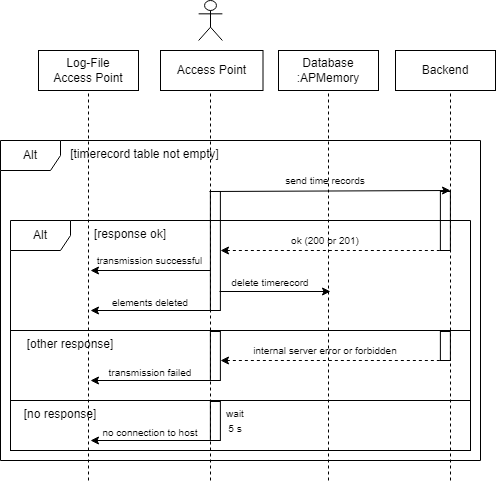

The diagram above was exported from draw.io. Its source (the exported page's mxGraphModel, read from the mxfile embedded in the PNG):
<mxGraphModel dx="1050" dy="618" grid="1" gridSize="10" guides="1" tooltips="1" connect="1" arrows="1" fold="1" page="1" pageScale="1" pageWidth="827" pageHeight="1169" math="0" shadow="0">
  <root>
    <mxCell id="0" />
    <mxCell id="1" parent="0" />
    <mxCell id="IfvtljVW9tcQVhhJVRT9-4" value="&lt;div&gt;Database&lt;/div&gt;&lt;div&gt;:APMemory&lt;/div&gt;" style="rounded=0;whiteSpace=wrap;html=1;" parent="1" vertex="1">
      <mxGeometry x="378" y="110" width="100" height="40" as="geometry" />
    </mxCell>
    <mxCell id="IfvtljVW9tcQVhhJVRT9-5" value="Backend" style="rounded=0;whiteSpace=wrap;html=1;" parent="1" vertex="1">
      <mxGeometry x="495" y="110" width="100" height="40" as="geometry" />
    </mxCell>
    <mxCell id="IfvtljVW9tcQVhhJVRT9-7" value="" style="endArrow=none;dashed=1;html=1;rounded=0;entryX=0.5;entryY=1;entryDx=0;entryDy=0;" parent="1" target="IfvtljVW9tcQVhhJVRT9-4" edge="1">
      <mxGeometry width="50" height="50" relative="1" as="geometry">
        <mxPoint x="428" y="540" as="sourcePoint" />
        <mxPoint x="430" y="219" as="targetPoint" />
      </mxGeometry>
    </mxCell>
    <mxCell id="IfvtljVW9tcQVhhJVRT9-8" value="" style="shape=umlActor;verticalLabelPosition=bottom;verticalAlign=top;html=1;outlineConnect=0;" parent="1" vertex="1">
      <mxGeometry x="298.13" y="60" width="23.75" height="40" as="geometry" />
    </mxCell>
    <mxCell id="IfvtljVW9tcQVhhJVRT9-9" value="" style="endArrow=none;dashed=1;html=1;rounded=0;" parent="1" edge="1">
      <mxGeometry width="50" height="50" relative="1" as="geometry">
        <mxPoint x="310" y="540" as="sourcePoint" />
        <mxPoint x="310" y="150" as="targetPoint" />
      </mxGeometry>
    </mxCell>
    <mxCell id="IfvtljVW9tcQVhhJVRT9-11" value="" style="endArrow=none;dashed=1;html=1;rounded=0;entryX=0.5;entryY=1;entryDx=0;entryDy=0;" parent="1" edge="1">
      <mxGeometry width="50" height="50" relative="1" as="geometry">
        <mxPoint x="550" y="540" as="sourcePoint" />
        <mxPoint x="550" y="150" as="targetPoint" />
      </mxGeometry>
    </mxCell>
    <mxCell id="IfvtljVW9tcQVhhJVRT9-14" value="Access Point" style="rounded=0;whiteSpace=wrap;html=1;" parent="1" vertex="1">
      <mxGeometry x="260" y="110" width="102.5" height="40" as="geometry" />
    </mxCell>
    <mxCell id="IfvtljVW9tcQVhhJVRT9-154" value="" style="endArrow=classic;html=1;rounded=0;" parent="1" edge="1">
      <mxGeometry width="50" height="50" relative="1" as="geometry">
        <mxPoint x="309" y="251" as="sourcePoint" />
        <mxPoint x="550" y="250" as="targetPoint" />
      </mxGeometry>
    </mxCell>
    <mxCell id="IfvtljVW9tcQVhhJVRT9-155" value="&lt;span style=&quot;font-size: 10px;&quot;&gt;send time records&lt;/span&gt;" style="text;html=1;align=center;verticalAlign=middle;whiteSpace=wrap;rounded=0;" parent="1" vertex="1">
      <mxGeometry x="340" y="225" width="170" height="30" as="geometry" />
    </mxCell>
    <mxCell id="IfvtljVW9tcQVhhJVRT9-156" value="Alt" style="shape=umlFrame;whiteSpace=wrap;html=1;pointerEvents=0;" parent="1" vertex="1">
      <mxGeometry x="100" y="200" width="480" height="320" as="geometry" />
    </mxCell>
    <mxCell id="IfvtljVW9tcQVhhJVRT9-158" value="[timerecord table not empty]" style="text;html=1;align=center;verticalAlign=middle;whiteSpace=wrap;rounded=0;" parent="1" vertex="1">
      <mxGeometry x="158.88" y="199" width="171.12" height="30" as="geometry" />
    </mxCell>
    <mxCell id="IfvtljVW9tcQVhhJVRT9-159" value="Alt" style="shape=umlFrame;whiteSpace=wrap;html=1;pointerEvents=0;" parent="1" vertex="1">
      <mxGeometry x="110" y="280" width="460" height="110" as="geometry" />
    </mxCell>
    <mxCell id="IfvtljVW9tcQVhhJVRT9-160" value="[response ok]" style="text;html=1;align=center;verticalAlign=middle;whiteSpace=wrap;rounded=0;" parent="1" vertex="1">
      <mxGeometry x="170" y="279" width="120" height="30" as="geometry" />
    </mxCell>
    <mxCell id="IfvtljVW9tcQVhhJVRT9-161" value="" style="html=1;points=[[0,0,0,0,5],[0,1,0,0,-5],[1,0,0,0,5],[1,1,0,0,-5]];perimeter=orthogonalPerimeter;outlineConnect=0;targetShapes=umlLifeline;portConstraint=eastwest;newEdgeStyle={&quot;curved&quot;:0,&quot;rounded&quot;:0};fillColor=none;" parent="1" vertex="1">
      <mxGeometry x="539.88" y="251" width="10" height="59" as="geometry" />
    </mxCell>
    <mxCell id="IfvtljVW9tcQVhhJVRT9-162" value="" style="html=1;points=[[0,0,0,0,5],[0,1,0,0,-5],[1,0,0,0,5],[1,1,0,0,-5]];perimeter=orthogonalPerimeter;outlineConnect=0;targetShapes=umlLifeline;portConstraint=eastwest;newEdgeStyle={&quot;curved&quot;:0,&quot;rounded&quot;:0};fillColor=none;" parent="1" vertex="1">
      <mxGeometry x="309.88" y="251" width="10" height="119" as="geometry" />
    </mxCell>
    <mxCell id="IfvtljVW9tcQVhhJVRT9-163" value="" style="endArrow=none;html=1;rounded=0;dashed=1;startArrow=classic;startFill=1;endFill=0;" parent="1" edge="1">
      <mxGeometry width="50" height="50" relative="1" as="geometry">
        <mxPoint x="320" y="310" as="sourcePoint" />
        <mxPoint x="550" y="310" as="targetPoint" />
      </mxGeometry>
    </mxCell>
    <mxCell id="IfvtljVW9tcQVhhJVRT9-164" value="&lt;span style=&quot;font-size: 10px;&quot;&gt;ok (200 or 201)&lt;/span&gt;" style="text;html=1;align=center;verticalAlign=middle;whiteSpace=wrap;rounded=0;" parent="1" vertex="1">
      <mxGeometry x="340" y="285" width="170" height="30" as="geometry" />
    </mxCell>
    <mxCell id="IfvtljVW9tcQVhhJVRT9-165" value="" style="endArrow=classic;html=1;rounded=0;" parent="1" edge="1">
      <mxGeometry width="50" height="50" relative="1" as="geometry">
        <mxPoint x="319" y="351" as="sourcePoint" />
        <mxPoint x="430" y="351" as="targetPoint" />
      </mxGeometry>
    </mxCell>
    <mxCell id="IfvtljVW9tcQVhhJVRT9-166" value="&lt;span style=&quot;font-size: 10px;&quot;&gt;delete timerecord&lt;/span&gt;" style="text;html=1;align=center;verticalAlign=middle;whiteSpace=wrap;rounded=0;" parent="1" vertex="1">
      <mxGeometry x="321" y="329" width="98" height="25" as="geometry" />
    </mxCell>
    <mxCell id="IfvtljVW9tcQVhhJVRT9-167" value="" style="rounded=0;whiteSpace=wrap;html=1;fillColor=none;" parent="1" vertex="1">
      <mxGeometry x="110" y="390" width="460" height="70" as="geometry" />
    </mxCell>
    <mxCell id="IfvtljVW9tcQVhhJVRT9-168" value="" style="html=1;points=[[0,0,0,0,5],[0,1,0,0,-5],[1,0,0,0,5],[1,1,0,0,-5]];perimeter=orthogonalPerimeter;outlineConnect=0;targetShapes=umlLifeline;portConstraint=eastwest;newEdgeStyle={&quot;curved&quot;:0,&quot;rounded&quot;:0};fillColor=none;" parent="1" vertex="1">
      <mxGeometry x="309.88" y="391" width="10" height="49" as="geometry" />
    </mxCell>
    <mxCell id="IfvtljVW9tcQVhhJVRT9-169" value="" style="html=1;points=[[0,0,0,0,5],[0,1,0,0,-5],[1,0,0,0,5],[1,1,0,0,-5]];perimeter=orthogonalPerimeter;outlineConnect=0;targetShapes=umlLifeline;portConstraint=eastwest;newEdgeStyle={&quot;curved&quot;:0,&quot;rounded&quot;:0};fillColor=none;" parent="1" vertex="1">
      <mxGeometry x="539.88" y="391" width="10" height="29" as="geometry" />
    </mxCell>
    <mxCell id="IfvtljVW9tcQVhhJVRT9-170" value="" style="endArrow=none;html=1;rounded=0;dashed=1;startArrow=classic;startFill=1;endFill=0;" parent="1" edge="1">
      <mxGeometry width="50" height="50" relative="1" as="geometry">
        <mxPoint x="320" y="420" as="sourcePoint" />
        <mxPoint x="550" y="420" as="targetPoint" />
      </mxGeometry>
    </mxCell>
    <mxCell id="IfvtljVW9tcQVhhJVRT9-171" value="[other response]" style="text;html=1;align=center;verticalAlign=middle;whiteSpace=wrap;rounded=0;" parent="1" vertex="1">
      <mxGeometry x="110" y="389" width="120" height="30" as="geometry" />
    </mxCell>
    <mxCell id="IfvtljVW9tcQVhhJVRT9-172" value="&lt;span style=&quot;font-size: 10px;&quot;&gt;internal server error or forbidden&lt;/span&gt;" style="text;html=1;align=center;verticalAlign=middle;whiteSpace=wrap;rounded=0;" parent="1" vertex="1">
      <mxGeometry x="340" y="395" width="170" height="30" as="geometry" />
    </mxCell>
    <mxCell id="IfvtljVW9tcQVhhJVRT9-173" value="" style="rounded=0;whiteSpace=wrap;html=1;fillColor=none;" parent="1" vertex="1">
      <mxGeometry x="110" y="460" width="460" height="50" as="geometry" />
    </mxCell>
    <mxCell id="IfvtljVW9tcQVhhJVRT9-174" value="" style="html=1;points=[[0,0,0,0,5],[0,1,0,0,-5],[1,0,0,0,5],[1,1,0,0,-5]];perimeter=orthogonalPerimeter;outlineConnect=0;targetShapes=umlLifeline;portConstraint=eastwest;newEdgeStyle={&quot;curved&quot;:0,&quot;rounded&quot;:0};fillColor=none;" parent="1" vertex="1">
      <mxGeometry x="309.88" y="461" width="10" height="39" as="geometry" />
    </mxCell>
    <mxCell id="IfvtljVW9tcQVhhJVRT9-175" value="[no response]" style="text;html=1;align=center;verticalAlign=middle;whiteSpace=wrap;rounded=0;" parent="1" vertex="1">
      <mxGeometry x="100" y="459" width="120" height="30" as="geometry" />
    </mxCell>
    <mxCell id="IfvtljVW9tcQVhhJVRT9-176" value="&lt;font style=&quot;font-size: 10px;&quot;&gt;wait 5 s&lt;/font&gt;" style="text;html=1;align=center;verticalAlign=middle;whiteSpace=wrap;rounded=0;" parent="1" vertex="1">
      <mxGeometry x="325" y="465" width="20" height="30" as="geometry" />
    </mxCell>
    <mxCell id="Rrdwo32daHSNU7-MWzDv-1" value="Log-File&lt;br&gt;&lt;div&gt;Access Point&lt;/div&gt;" style="rounded=0;whiteSpace=wrap;html=1;" vertex="1" parent="1">
      <mxGeometry x="138" y="110" width="100" height="40" as="geometry" />
    </mxCell>
    <mxCell id="Rrdwo32daHSNU7-MWzDv-2" value="" style="endArrow=none;dashed=1;html=1;rounded=0;entryX=0.5;entryY=1;entryDx=0;entryDy=0;" edge="1" parent="1" target="Rrdwo32daHSNU7-MWzDv-1">
      <mxGeometry width="50" height="50" relative="1" as="geometry">
        <mxPoint x="188" y="540" as="sourcePoint" />
        <mxPoint x="190" y="219" as="targetPoint" />
      </mxGeometry>
    </mxCell>
    <mxCell id="Rrdwo32daHSNU7-MWzDv-3" value="" style="endArrow=none;html=1;rounded=0;endFill=0;startArrow=classic;startFill=1;" edge="1" parent="1">
      <mxGeometry width="50" height="50" relative="1" as="geometry">
        <mxPoint x="190" y="370" as="sourcePoint" />
        <mxPoint x="310" y="370" as="targetPoint" />
      </mxGeometry>
    </mxCell>
    <mxCell id="Rrdwo32daHSNU7-MWzDv-4" value="&lt;span style=&quot;font-size: 10px;&quot;&gt;elements deleted&lt;/span&gt;" style="text;html=1;align=center;verticalAlign=middle;whiteSpace=wrap;rounded=0;" vertex="1" parent="1">
      <mxGeometry x="201" y="349" width="98" height="25" as="geometry" />
    </mxCell>
    <mxCell id="Rrdwo32daHSNU7-MWzDv-5" value="" style="endArrow=none;html=1;rounded=0;endFill=0;startArrow=classic;startFill=1;" edge="1" parent="1">
      <mxGeometry width="50" height="50" relative="1" as="geometry">
        <mxPoint x="190" y="330" as="sourcePoint" />
        <mxPoint x="310" y="330" as="targetPoint" />
      </mxGeometry>
    </mxCell>
    <mxCell id="Rrdwo32daHSNU7-MWzDv-6" value="&lt;span style=&quot;font-size: 10px;&quot;&gt;transmission successful&lt;/span&gt;" style="text;html=1;align=center;verticalAlign=middle;whiteSpace=wrap;rounded=0;" vertex="1" parent="1">
      <mxGeometry x="190" y="307" width="119" height="25" as="geometry" />
    </mxCell>
    <mxCell id="Rrdwo32daHSNU7-MWzDv-7" value="" style="endArrow=none;html=1;rounded=0;endFill=0;startArrow=classic;startFill=1;" edge="1" parent="1">
      <mxGeometry width="50" height="50" relative="1" as="geometry">
        <mxPoint x="190" y="440" as="sourcePoint" />
        <mxPoint x="310" y="440" as="targetPoint" />
      </mxGeometry>
    </mxCell>
    <mxCell id="Rrdwo32daHSNU7-MWzDv-8" value="&lt;span style=&quot;font-size: 10px;&quot;&gt;transmission failed&lt;/span&gt;" style="text;html=1;align=center;verticalAlign=middle;whiteSpace=wrap;rounded=0;" vertex="1" parent="1">
      <mxGeometry x="201" y="419" width="98" height="25" as="geometry" />
    </mxCell>
    <mxCell id="Rrdwo32daHSNU7-MWzDv-9" value="" style="endArrow=none;html=1;rounded=0;endFill=0;startArrow=classic;startFill=1;" edge="1" parent="1">
      <mxGeometry width="50" height="50" relative="1" as="geometry">
        <mxPoint x="190" y="500" as="sourcePoint" />
        <mxPoint x="310" y="500" as="targetPoint" />
      </mxGeometry>
    </mxCell>
    <mxCell id="Rrdwo32daHSNU7-MWzDv-10" value="&lt;span style=&quot;font-size: 10px;&quot;&gt;no connection to host&lt;/span&gt;" style="text;html=1;align=center;verticalAlign=middle;whiteSpace=wrap;rounded=0;" vertex="1" parent="1">
      <mxGeometry x="201" y="479" width="98" height="25" as="geometry" />
    </mxCell>
  </root>
</mxGraphModel>